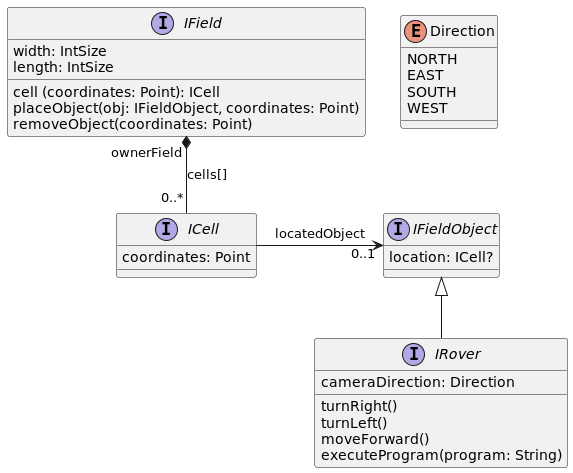

The diagram above was rendered by PlantUML. Its source (embedded in the PNG):
@startuml
'https://plantuml.com/class-diagram

interface IField{
    width: IntSize
    length: IntSize

    cell (coordinates: Point): ICell
    placeObject(obj: IFieldObject, coordinates: Point)
    removeObject(coordinates: Point)
}

interface ICell{
    coordinates: Point
}

interface IFieldObject{
    location: ICell?
}

ICell -r-> "0..1" IFieldObject : locatedObject
' IFieldObject --> "0..1" ICell : location
IField "ownerField" *-- "0..*" ICell : "cells[]"
IFieldObject <|-- IRover

interface IRover{
    cameraDirection: Direction
    turnRight()
    turnLeft()
    moveForward()
    executeProgram(program: String)
}

enum Direction {
    NORTH
    EAST
    SOUTH
    WEST
}

@enduml